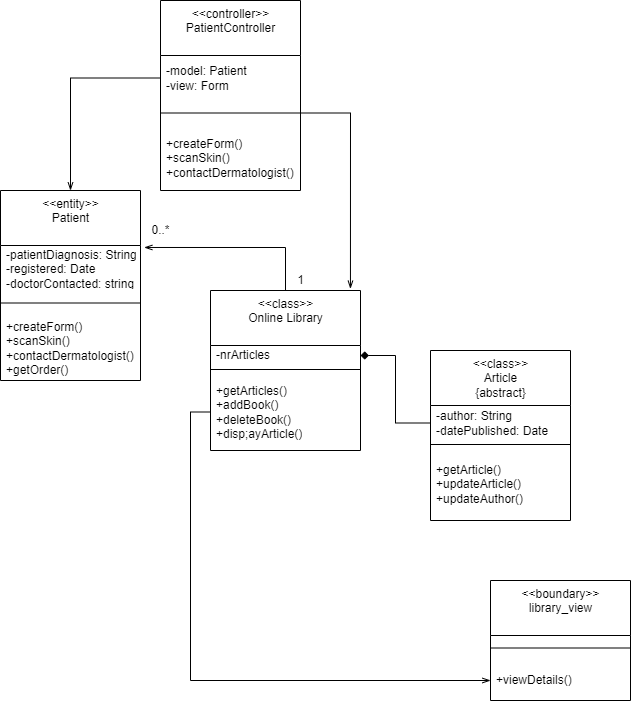

The diagram above was exported from draw.io. Its source (the exported page's mxGraphModel, read from the mxfile embedded in the PNG):
<mxGraphModel dx="1447" dy="803" grid="1" gridSize="10" guides="1" tooltips="1" connect="1" arrows="1" fold="1" page="1" pageScale="1" pageWidth="850" pageHeight="1100" math="0" shadow="0">
  <root>
    <mxCell id="0" />
    <mxCell id="1" parent="0" />
    <mxCell id="53IwnlBgwBMA5X8s5VTF-2" value="&amp;lt;&amp;lt;entity&amp;gt;&amp;gt;&lt;br&gt;Patient" style="swimlane;fontStyle=0;align=center;verticalAlign=top;childLayout=stackLayout;horizontal=1;startSize=55;horizontalStack=0;resizeParent=1;resizeParentMax=0;resizeLast=0;collapsible=0;marginBottom=0;html=1;" vertex="1" parent="1">
      <mxGeometry x="360" y="500" width="140" height="190" as="geometry" />
    </mxCell>
    <mxCell id="53IwnlBgwBMA5X8s5VTF-3" value="-patientDiagnosis: String&lt;br&gt;-registered: Date&lt;br&gt;-doctorContacted: string" style="text;html=1;strokeColor=none;fillColor=none;align=left;verticalAlign=middle;spacingLeft=4;spacingRight=4;overflow=hidden;rotatable=0;points=[[0,0.5],[1,0.5]];portConstraint=eastwest;" vertex="1" parent="53IwnlBgwBMA5X8s5VTF-2">
      <mxGeometry y="55" width="140" height="45" as="geometry" />
    </mxCell>
    <mxCell id="53IwnlBgwBMA5X8s5VTF-4" value="" style="line;strokeWidth=1;fillColor=none;align=left;verticalAlign=middle;spacingTop=-1;spacingLeft=3;spacingRight=3;rotatable=0;labelPosition=right;points=[];portConstraint=eastwest;" vertex="1" parent="53IwnlBgwBMA5X8s5VTF-2">
      <mxGeometry y="100" width="140" height="25" as="geometry" />
    </mxCell>
    <mxCell id="53IwnlBgwBMA5X8s5VTF-5" value="+createForm()&lt;br&gt;+scanSkin()&lt;br&gt;+contactDermatologist()&lt;br&gt;+getOrder()" style="text;html=1;strokeColor=none;fillColor=none;align=left;verticalAlign=middle;spacingLeft=4;spacingRight=4;overflow=hidden;rotatable=0;points=[[0,0.5],[1,0.5]];portConstraint=eastwest;" vertex="1" parent="53IwnlBgwBMA5X8s5VTF-2">
      <mxGeometry y="125" width="140" height="65" as="geometry" />
    </mxCell>
    <mxCell id="53IwnlBgwBMA5X8s5VTF-21" style="edgeStyle=orthogonalEdgeStyle;rounded=0;orthogonalLoop=1;jettySize=auto;html=1;exitX=0.5;exitY=0;exitDx=0;exitDy=0;entryX=1.027;entryY=0.044;entryDx=0;entryDy=0;entryPerimeter=0;endArrow=openThin;endFill=0;" edge="1" parent="1" source="53IwnlBgwBMA5X8s5VTF-6" target="53IwnlBgwBMA5X8s5VTF-3">
      <mxGeometry relative="1" as="geometry" />
    </mxCell>
    <mxCell id="53IwnlBgwBMA5X8s5VTF-6" value="&amp;lt;&amp;lt;class&amp;gt;&amp;gt;&lt;br&gt;Online Library&lt;br&gt;" style="swimlane;fontStyle=0;align=center;verticalAlign=top;childLayout=stackLayout;horizontal=1;startSize=55;horizontalStack=0;resizeParent=1;resizeParentMax=0;resizeLast=0;collapsible=0;marginBottom=0;html=1;" vertex="1" parent="1">
      <mxGeometry x="570" y="600" width="150" height="160" as="geometry" />
    </mxCell>
    <mxCell id="53IwnlBgwBMA5X8s5VTF-7" value="-nrArticles&lt;br&gt;" style="text;html=1;strokeColor=none;fillColor=none;align=left;verticalAlign=middle;spacingLeft=4;spacingRight=4;overflow=hidden;rotatable=0;points=[[0,0.5],[1,0.5]];portConstraint=eastwest;" vertex="1" parent="53IwnlBgwBMA5X8s5VTF-6">
      <mxGeometry y="55" width="150" height="20" as="geometry" />
    </mxCell>
    <mxCell id="53IwnlBgwBMA5X8s5VTF-8" value="" style="line;strokeWidth=1;fillColor=none;align=left;verticalAlign=middle;spacingTop=-1;spacingLeft=3;spacingRight=3;rotatable=0;labelPosition=right;points=[];portConstraint=eastwest;" vertex="1" parent="53IwnlBgwBMA5X8s5VTF-6">
      <mxGeometry y="75" width="150" height="8" as="geometry" />
    </mxCell>
    <mxCell id="53IwnlBgwBMA5X8s5VTF-9" value="+getArticles()&lt;br&gt;+addBook()&lt;br&gt;+deleteBook()&lt;br&gt;+disp;ayArticle()" style="text;html=1;strokeColor=none;fillColor=none;align=left;verticalAlign=middle;spacingLeft=4;spacingRight=4;overflow=hidden;rotatable=0;points=[[0,0.5],[1,0.5]];portConstraint=eastwest;" vertex="1" parent="53IwnlBgwBMA5X8s5VTF-6">
      <mxGeometry y="83" width="150" height="77" as="geometry" />
    </mxCell>
    <mxCell id="53IwnlBgwBMA5X8s5VTF-10" value="&amp;lt;&amp;lt;class&amp;gt;&amp;gt;&lt;br&gt;Article&lt;br&gt;{abstract}" style="swimlane;fontStyle=0;align=center;verticalAlign=top;childLayout=stackLayout;horizontal=1;startSize=55;horizontalStack=0;resizeParent=1;resizeParentMax=0;resizeLast=0;collapsible=0;marginBottom=0;html=1;" vertex="1" parent="1">
      <mxGeometry x="790" y="660" width="140" height="170" as="geometry" />
    </mxCell>
    <mxCell id="53IwnlBgwBMA5X8s5VTF-11" value="-author: String&lt;br&gt;-datePublished: Date" style="text;html=1;strokeColor=none;fillColor=none;align=left;verticalAlign=middle;spacingLeft=4;spacingRight=4;overflow=hidden;rotatable=0;points=[[0,0.5],[1,0.5]];portConstraint=eastwest;" vertex="1" parent="53IwnlBgwBMA5X8s5VTF-10">
      <mxGeometry y="55" width="140" height="35" as="geometry" />
    </mxCell>
    <mxCell id="53IwnlBgwBMA5X8s5VTF-12" value="" style="line;strokeWidth=1;fillColor=none;align=left;verticalAlign=middle;spacingTop=-1;spacingLeft=3;spacingRight=3;rotatable=0;labelPosition=right;points=[];portConstraint=eastwest;" vertex="1" parent="53IwnlBgwBMA5X8s5VTF-10">
      <mxGeometry y="90" width="140" height="8" as="geometry" />
    </mxCell>
    <mxCell id="53IwnlBgwBMA5X8s5VTF-13" value="+getArticle()&lt;br&gt;+updateArticle()&lt;br&gt;+updateAuthor()" style="text;html=1;strokeColor=none;fillColor=none;align=left;verticalAlign=middle;spacingLeft=4;spacingRight=4;overflow=hidden;rotatable=0;points=[[0,0.5],[1,0.5]];portConstraint=eastwest;" vertex="1" parent="53IwnlBgwBMA5X8s5VTF-10">
      <mxGeometry y="98" width="140" height="72" as="geometry" />
    </mxCell>
    <mxCell id="53IwnlBgwBMA5X8s5VTF-15" style="edgeStyle=orthogonalEdgeStyle;rounded=0;orthogonalLoop=1;jettySize=auto;html=1;exitX=0;exitY=0.5;exitDx=0;exitDy=0;entryX=1;entryY=0.5;entryDx=0;entryDy=0;endArrow=diamond;endFill=1;" edge="1" parent="1" source="53IwnlBgwBMA5X8s5VTF-11" target="53IwnlBgwBMA5X8s5VTF-7">
      <mxGeometry relative="1" as="geometry" />
    </mxCell>
    <mxCell id="53IwnlBgwBMA5X8s5VTF-16" value="&amp;lt;&amp;lt;boundary&amp;gt;&amp;gt;&lt;br&gt;library_view" style="swimlane;fontStyle=0;align=center;verticalAlign=top;childLayout=stackLayout;horizontal=1;startSize=55;horizontalStack=0;resizeParent=1;resizeParentMax=0;resizeLast=0;collapsible=0;marginBottom=0;html=1;" vertex="1" parent="1">
      <mxGeometry x="850" y="890" width="140" height="120" as="geometry" />
    </mxCell>
    <mxCell id="53IwnlBgwBMA5X8s5VTF-17" value="" style="line;strokeWidth=1;fillColor=none;align=left;verticalAlign=middle;spacingTop=-1;spacingLeft=3;spacingRight=3;rotatable=0;labelPosition=right;points=[];portConstraint=eastwest;" vertex="1" parent="53IwnlBgwBMA5X8s5VTF-16">
      <mxGeometry y="55" width="140" height="25" as="geometry" />
    </mxCell>
    <mxCell id="53IwnlBgwBMA5X8s5VTF-18" value="+viewDetails()" style="text;html=1;strokeColor=none;fillColor=none;align=left;verticalAlign=middle;spacingLeft=4;spacingRight=4;overflow=hidden;rotatable=0;points=[[0,0.5],[1,0.5]];portConstraint=eastwest;" vertex="1" parent="53IwnlBgwBMA5X8s5VTF-16">
      <mxGeometry y="80" width="140" height="40" as="geometry" />
    </mxCell>
    <mxCell id="53IwnlBgwBMA5X8s5VTF-20" style="edgeStyle=orthogonalEdgeStyle;rounded=0;orthogonalLoop=1;jettySize=auto;html=1;exitX=0;exitY=0.5;exitDx=0;exitDy=0;endArrow=openThin;endFill=0;" edge="1" parent="1" source="53IwnlBgwBMA5X8s5VTF-9" target="53IwnlBgwBMA5X8s5VTF-18">
      <mxGeometry relative="1" as="geometry" />
    </mxCell>
    <mxCell id="53IwnlBgwBMA5X8s5VTF-22" value="&amp;lt;&amp;lt;controller&amp;gt;&amp;gt;&lt;br&gt;PatientController" style="swimlane;fontStyle=0;align=center;verticalAlign=top;childLayout=stackLayout;horizontal=1;startSize=55;horizontalStack=0;resizeParent=1;resizeParentMax=0;resizeLast=0;collapsible=0;marginBottom=0;html=1;" vertex="1" parent="1">
      <mxGeometry x="520" y="310" width="140" height="190" as="geometry" />
    </mxCell>
    <mxCell id="53IwnlBgwBMA5X8s5VTF-23" value="-model: Patient&lt;br&gt;-view: Form" style="text;html=1;strokeColor=none;fillColor=none;align=left;verticalAlign=middle;spacingLeft=4;spacingRight=4;overflow=hidden;rotatable=0;points=[[0,0.5],[1,0.5]];portConstraint=eastwest;" vertex="1" parent="53IwnlBgwBMA5X8s5VTF-22">
      <mxGeometry y="55" width="140" height="45" as="geometry" />
    </mxCell>
    <mxCell id="53IwnlBgwBMA5X8s5VTF-24" value="" style="line;strokeWidth=1;fillColor=none;align=left;verticalAlign=middle;spacingTop=-1;spacingLeft=3;spacingRight=3;rotatable=0;labelPosition=right;points=[];portConstraint=eastwest;" vertex="1" parent="53IwnlBgwBMA5X8s5VTF-22">
      <mxGeometry y="100" width="140" height="25" as="geometry" />
    </mxCell>
    <mxCell id="53IwnlBgwBMA5X8s5VTF-25" value="+createForm()&lt;br&gt;+scanSkin()&lt;br&gt;+contactDermatologist()" style="text;html=1;strokeColor=none;fillColor=none;align=left;verticalAlign=middle;spacingLeft=4;spacingRight=4;overflow=hidden;rotatable=0;points=[[0,0.5],[1,0.5]];portConstraint=eastwest;" vertex="1" parent="53IwnlBgwBMA5X8s5VTF-22">
      <mxGeometry y="125" width="140" height="65" as="geometry" />
    </mxCell>
    <mxCell id="53IwnlBgwBMA5X8s5VTF-26" style="edgeStyle=orthogonalEdgeStyle;rounded=0;orthogonalLoop=1;jettySize=auto;html=1;entryX=0.933;entryY=-0.011;entryDx=0;entryDy=0;entryPerimeter=0;endArrow=openThin;endFill=0;" edge="1" parent="1" source="53IwnlBgwBMA5X8s5VTF-24" target="53IwnlBgwBMA5X8s5VTF-6">
      <mxGeometry relative="1" as="geometry" />
    </mxCell>
    <mxCell id="53IwnlBgwBMA5X8s5VTF-27" style="edgeStyle=orthogonalEdgeStyle;rounded=0;orthogonalLoop=1;jettySize=auto;html=1;exitX=0;exitY=0.5;exitDx=0;exitDy=0;entryX=0.5;entryY=0;entryDx=0;entryDy=0;endArrow=openThin;endFill=0;" edge="1" parent="1" source="53IwnlBgwBMA5X8s5VTF-23" target="53IwnlBgwBMA5X8s5VTF-2">
      <mxGeometry relative="1" as="geometry" />
    </mxCell>
    <mxCell id="53IwnlBgwBMA5X8s5VTF-28" value="1" style="text;html=1;align=center;verticalAlign=middle;resizable=0;points=[];autosize=1;strokeColor=none;fillColor=none;" vertex="1" parent="1">
      <mxGeometry x="650" y="580" width="20" height="20" as="geometry" />
    </mxCell>
    <mxCell id="53IwnlBgwBMA5X8s5VTF-29" value="0..*" style="text;html=1;align=center;verticalAlign=middle;resizable=0;points=[];autosize=1;strokeColor=none;fillColor=none;" vertex="1" parent="1">
      <mxGeometry x="505" y="530" width="30" height="20" as="geometry" />
    </mxCell>
  </root>
</mxGraphModel>